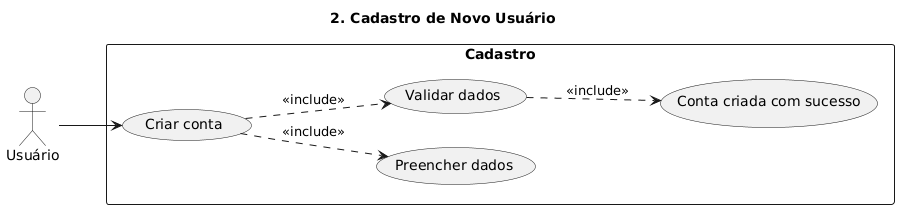

The diagram above was rendered by PlantUML. Its source (embedded in the PNG):
@startuml
title 2. Cadastro de Novo Usuário
left to right direction

actor "Usuário" as Usuario

rectangle "Cadastro" {
  Usuario --> (Criar conta)

  (Criar conta) ..> (Preencher dados) : <<include>>
  (Criar conta) ..> (Validar dados) : <<include>>
  (Validar dados) ..> (Conta criada com sucesso) : <<include>>
}
@enduml